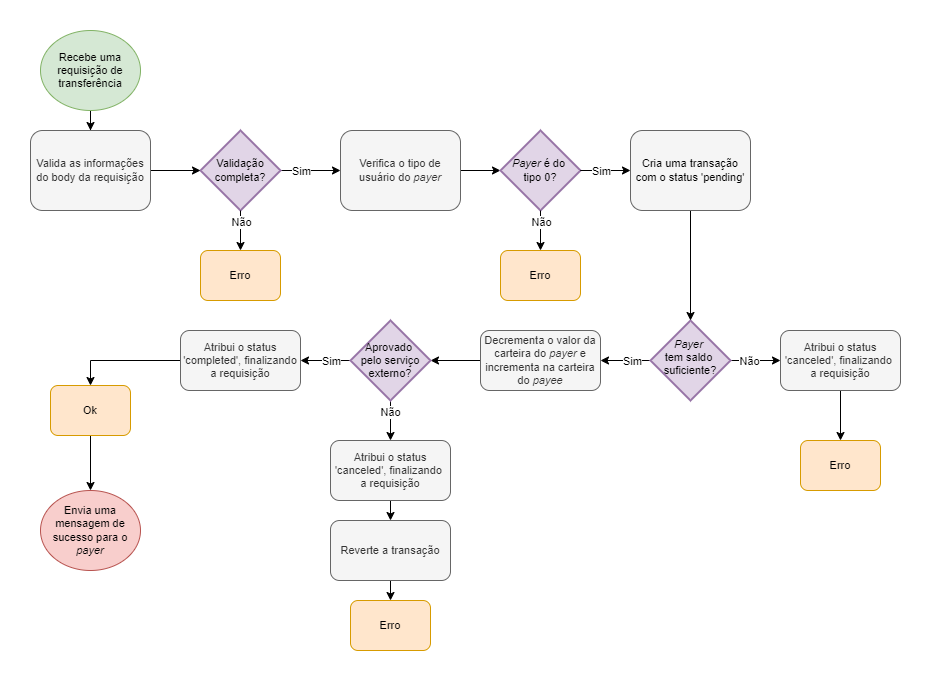

The diagram above was exported from draw.io. Its source (the exported page's mxGraphModel, read from the mxfile embedded in the PNG):
<mxGraphModel dx="868" dy="882" grid="1" gridSize="10" guides="1" tooltips="1" connect="1" arrows="1" fold="1" page="0" pageScale="1" pageWidth="850" pageHeight="1100" math="0" shadow="0">
  <root>
    <mxCell id="0" />
    <mxCell id="1" parent="0" />
    <mxCell id="_zWhqsvP5Hp28IaxeXi5-10" value="" style="edgeStyle=orthogonalEdgeStyle;rounded=0;orthogonalLoop=1;jettySize=auto;html=1;fontSize=11;" parent="1" source="CNqoaAPJDAH7lURUniDS-1" target="_zWhqsvP5Hp28IaxeXi5-8" edge="1">
      <mxGeometry relative="1" as="geometry" />
    </mxCell>
    <mxCell id="CNqoaAPJDAH7lURUniDS-1" value="&lt;font style=&quot;font-size: 11px&quot;&gt;Recebe uma requisição de transferência&lt;/font&gt;" style="ellipse;whiteSpace=wrap;html=1;fontFamily=Helvetica;fontSize=11;fontColor=#000000;align=center;strokeColor=#82b366;fillColor=#d5e8d4;" parent="1" vertex="1">
      <mxGeometry x="30" y="-260" width="100" height="80" as="geometry" />
    </mxCell>
    <mxCell id="3gKG47WY7BJtHflZOiTB-32" style="edgeStyle=orthogonalEdgeStyle;rounded=0;orthogonalLoop=1;jettySize=auto;html=1;exitX=1;exitY=0.5;exitDx=0;exitDy=0;fontSize=11;" parent="1" source="CNqoaAPJDAH7lURUniDS-2" edge="1">
      <mxGeometry relative="1" as="geometry">
        <mxPoint x="490" y="-120" as="targetPoint" />
      </mxGeometry>
    </mxCell>
    <mxCell id="CNqoaAPJDAH7lURUniDS-2" value="Verifica o tipo de usuário do &lt;i style=&quot;font-size: 11px;&quot;&gt;payer&lt;/i&gt;" style="rounded=1;whiteSpace=wrap;html=1;fillColor=#f5f5f5;strokeColor=#666666;fontColor=#333333;fontSize=11;" parent="1" vertex="1">
      <mxGeometry x="330" y="-160" width="120" height="80" as="geometry" />
    </mxCell>
    <mxCell id="CNqoaAPJDAH7lURUniDS-23" value="" style="edgeStyle=orthogonalEdgeStyle;rounded=0;orthogonalLoop=1;jettySize=auto;html=1;exitX=0;exitY=0.5;exitDx=0;exitDy=0;exitPerimeter=0;fontSize=11;" parent="1" source="CNqoaAPJDAH7lURUniDS-20" target="CNqoaAPJDAH7lURUniDS-22" edge="1">
      <mxGeometry relative="1" as="geometry">
        <mxPoint x="290" y="340" as="sourcePoint" />
      </mxGeometry>
    </mxCell>
    <mxCell id="CNqoaAPJDAH7lURUniDS-34" value="Sim" style="text;html=1;resizable=0;points=[];align=center;verticalAlign=middle;labelBackgroundColor=#ffffff;fontSize=11;" parent="CNqoaAPJDAH7lURUniDS-23" vertex="1" connectable="0">
      <mxGeometry x="-0.025" y="-1" relative="1" as="geometry">
        <mxPoint x="5" y="1" as="offset" />
      </mxGeometry>
    </mxCell>
    <mxCell id="3gKG47WY7BJtHflZOiTB-53" style="edgeStyle=orthogonalEdgeStyle;rounded=0;orthogonalLoop=1;jettySize=auto;html=1;exitX=1;exitY=0.5;exitDx=0;exitDy=0;exitPerimeter=0;entryX=0;entryY=0.5;entryDx=0;entryDy=0;fontSize=11;" parent="1" source="CNqoaAPJDAH7lURUniDS-20" target="3gKG47WY7BJtHflZOiTB-6" edge="1">
      <mxGeometry relative="1" as="geometry" />
    </mxCell>
    <mxCell id="CNqoaAPJDAH7lURUniDS-20" value="&lt;font style=&quot;font-size: 11px;&quot;&gt;&lt;i style=&quot;font-size: 11px;&quot;&gt;Payer&lt;/i&gt; &lt;br style=&quot;font-size: 11px;&quot;&gt;tem saldo &lt;br style=&quot;font-size: 11px;&quot;&gt;suficiente?&lt;/font&gt;" style="strokeWidth=2;html=1;shape=mxgraph.flowchart.decision;whiteSpace=wrap;fontFamily=Helvetica;fontSize=11;fontColor=#000000;align=center;strokeColor=#9673a6;fillColor=#e1d5e7;spacingTop=-6;" parent="1" vertex="1">
      <mxGeometry x="640" y="30" width="80" height="80" as="geometry" />
    </mxCell>
    <mxCell id="3gKG47WY7BJtHflZOiTB-52" style="edgeStyle=orthogonalEdgeStyle;rounded=0;orthogonalLoop=1;jettySize=auto;html=1;exitX=0;exitY=0.5;exitDx=0;exitDy=0;entryX=1;entryY=0.5;entryDx=0;entryDy=0;entryPerimeter=0;fontSize=11;" parent="1" source="CNqoaAPJDAH7lURUniDS-22" target="3gKG47WY7BJtHflZOiTB-7" edge="1">
      <mxGeometry relative="1" as="geometry" />
    </mxCell>
    <mxCell id="CNqoaAPJDAH7lURUniDS-22" value="&lt;font style=&quot;font-size: 11px&quot;&gt;Decrementa o valor da carteira do &lt;i style=&quot;font-size: 11px;&quot;&gt;payer&lt;/i&gt; e incrementa na carteira do &lt;i style=&quot;font-size: 11px;&quot;&gt;payee&lt;/i&gt;&lt;/font&gt;" style="rounded=1;whiteSpace=wrap;html=1;fillColor=#f5f5f5;strokeColor=#666666;fontColor=#333333;fontSize=11;" parent="1" vertex="1">
      <mxGeometry x="470" y="40" width="120" height="60" as="geometry" />
    </mxCell>
    <mxCell id="CNqoaAPJDAH7lURUniDS-27" value="&lt;font style=&quot;font-size: 11px&quot;&gt;Envia uma mensagem de sucesso para o &lt;i style=&quot;font-size: 11px;&quot;&gt;payer&lt;/i&gt;&lt;/font&gt;" style="ellipse;whiteSpace=wrap;html=1;fontFamily=Helvetica;fontSize=11;fontColor=#000000;align=center;strokeColor=#b85450;fillColor=#f8cecc;" parent="1" vertex="1">
      <mxGeometry x="30" y="200" width="100" height="80" as="geometry" />
    </mxCell>
    <mxCell id="3gKG47WY7BJtHflZOiTB-28" style="edgeStyle=orthogonalEdgeStyle;rounded=0;orthogonalLoop=1;jettySize=auto;html=1;exitX=1;exitY=0.5;exitDx=0;exitDy=0;exitPerimeter=0;entryX=0;entryY=0.5;entryDx=0;entryDy=0;fontSize=11;" parent="1" source="_zWhqsvP5Hp28IaxeXi5-1" target="CNqoaAPJDAH7lURUniDS-2" edge="1">
      <mxGeometry relative="1" as="geometry" />
    </mxCell>
    <mxCell id="_zWhqsvP5Hp28IaxeXi5-1" value="&lt;font style=&quot;font-size: 11px&quot;&gt;Validação completa?&lt;/font&gt;" style="strokeWidth=2;html=1;shape=mxgraph.flowchart.decision;whiteSpace=wrap;fontFamily=Helvetica;fontSize=11;fontColor=#000000;align=center;strokeColor=#9673a6;fillColor=#e1d5e7;" parent="1" vertex="1">
      <mxGeometry x="190" y="-160" width="80" height="80" as="geometry" />
    </mxCell>
    <mxCell id="_zWhqsvP5Hp28IaxeXi5-4" value="Sim" style="text;html=1;resizable=0;points=[];align=center;verticalAlign=middle;labelBackgroundColor=#ffffff;fontSize=11;" parent="1" vertex="1" connectable="0">
      <mxGeometry x="290" y="-119.999393939394" as="geometry" />
    </mxCell>
    <mxCell id="_zWhqsvP5Hp28IaxeXi5-7" value="Erro" style="rounded=1;whiteSpace=wrap;html=1;fillColor=#ffe6cc;strokeColor=#d79b00;fontSize=11;" parent="1" vertex="1">
      <mxGeometry x="190" y="-40" width="80" height="50" as="geometry" />
    </mxCell>
    <mxCell id="3gKG47WY7BJtHflZOiTB-27" style="edgeStyle=orthogonalEdgeStyle;rounded=0;orthogonalLoop=1;jettySize=auto;html=1;exitX=1;exitY=0.5;exitDx=0;exitDy=0;entryX=0;entryY=0.5;entryDx=0;entryDy=0;entryPerimeter=0;fontSize=11;" parent="1" source="_zWhqsvP5Hp28IaxeXi5-8" target="_zWhqsvP5Hp28IaxeXi5-1" edge="1">
      <mxGeometry relative="1" as="geometry" />
    </mxCell>
    <mxCell id="_zWhqsvP5Hp28IaxeXi5-8" value="&lt;font style=&quot;font-size: 11px&quot;&gt;Valida as informações do body da requisição&lt;/font&gt;" style="rounded=1;whiteSpace=wrap;html=1;fillColor=#f5f5f5;strokeColor=#666666;fontColor=#333333;fontSize=11;" parent="1" vertex="1">
      <mxGeometry x="20" y="-160" width="120" height="80" as="geometry" />
    </mxCell>
    <mxCell id="3gKG47WY7BJtHflZOiTB-54" style="edgeStyle=orthogonalEdgeStyle;rounded=0;orthogonalLoop=1;jettySize=auto;html=1;exitX=0.5;exitY=1;exitDx=0;exitDy=0;entryX=0.5;entryY=0;entryDx=0;entryDy=0;fontSize=11;" parent="1" source="3gKG47WY7BJtHflZOiTB-6" edge="1">
      <mxGeometry relative="1" as="geometry">
        <mxPoint x="830" y="150" as="targetPoint" />
      </mxGeometry>
    </mxCell>
    <mxCell id="3gKG47WY7BJtHflZOiTB-6" value="Atribui o status 'canceled', finalizando &lt;br&gt;a requisição" style="rounded=1;whiteSpace=wrap;html=1;fillColor=#f5f5f5;strokeColor=#666666;fontColor=#333333;fontSize=11;" parent="1" vertex="1">
      <mxGeometry x="770" y="40" width="120" height="60" as="geometry" />
    </mxCell>
    <mxCell id="3gKG47WY7BJtHflZOiTB-55" style="edgeStyle=orthogonalEdgeStyle;rounded=0;orthogonalLoop=1;jettySize=auto;html=1;exitX=0;exitY=0.5;exitDx=0;exitDy=0;exitPerimeter=0;entryX=1;entryY=0.5;entryDx=0;entryDy=0;fontSize=11;" parent="1" source="3gKG47WY7BJtHflZOiTB-7" target="3gKG47WY7BJtHflZOiTB-16" edge="1">
      <mxGeometry relative="1" as="geometry" />
    </mxCell>
    <mxCell id="3gKG47WY7BJtHflZOiTB-61" style="edgeStyle=orthogonalEdgeStyle;rounded=0;orthogonalLoop=1;jettySize=auto;html=1;exitX=0.5;exitY=1;exitDx=0;exitDy=0;exitPerimeter=0;entryX=0.5;entryY=0;entryDx=0;entryDy=0;fontSize=11;" parent="1" source="3gKG47WY7BJtHflZOiTB-7" target="3gKG47WY7BJtHflZOiTB-20" edge="1">
      <mxGeometry relative="1" as="geometry" />
    </mxCell>
    <mxCell id="3gKG47WY7BJtHflZOiTB-7" value="&lt;span style=&quot;font-size: 11px;&quot;&gt;Aprovado &lt;br style=&quot;font-size: 11px;&quot;&gt;pelo serviço externo?&lt;/span&gt;" style="strokeWidth=2;html=1;shape=mxgraph.flowchart.decision;whiteSpace=wrap;fontFamily=Helvetica;fontSize=11;fontColor=#000000;align=center;strokeColor=#9673a6;fillColor=#e1d5e7;" parent="1" vertex="1">
      <mxGeometry x="340" y="30" width="80" height="80" as="geometry" />
    </mxCell>
    <mxCell id="3gKG47WY7BJtHflZOiTB-73" style="edgeStyle=orthogonalEdgeStyle;rounded=0;orthogonalLoop=1;jettySize=auto;html=1;exitX=0;exitY=0.5;exitDx=0;exitDy=0;entryX=0.5;entryY=0;entryDx=0;entryDy=0;fontSize=11;" parent="1" source="3gKG47WY7BJtHflZOiTB-16" target="3gKG47WY7BJtHflZOiTB-71" edge="1">
      <mxGeometry relative="1" as="geometry" />
    </mxCell>
    <mxCell id="3gKG47WY7BJtHflZOiTB-16" value="&lt;font style=&quot;font-size: 11px&quot;&gt;Atribui o status 'completed', finalizando a requisição&lt;/font&gt;" style="rounded=1;whiteSpace=wrap;html=1;fillColor=#f5f5f5;strokeColor=#666666;fontColor=#333333;fontSize=11;" parent="1" vertex="1">
      <mxGeometry x="170" y="40" width="120" height="60" as="geometry" />
    </mxCell>
    <mxCell id="3gKG47WY7BJtHflZOiTB-62" style="edgeStyle=orthogonalEdgeStyle;rounded=0;orthogonalLoop=1;jettySize=auto;html=1;exitX=0.5;exitY=1;exitDx=0;exitDy=0;entryX=0.5;entryY=0;entryDx=0;entryDy=0;fontSize=11;" parent="1" source="3gKG47WY7BJtHflZOiTB-20" target="3gKG47WY7BJtHflZOiTB-22" edge="1">
      <mxGeometry relative="1" as="geometry" />
    </mxCell>
    <mxCell id="3gKG47WY7BJtHflZOiTB-20" value="Atribui o status 'canceled', finalizando &lt;br&gt;a requisição" style="rounded=1;whiteSpace=wrap;html=1;fillColor=#f5f5f5;strokeColor=#666666;fontColor=#333333;fontSize=11;" parent="1" vertex="1">
      <mxGeometry x="320" y="150" width="120" height="60" as="geometry" />
    </mxCell>
    <mxCell id="3gKG47WY7BJtHflZOiTB-63" style="edgeStyle=orthogonalEdgeStyle;rounded=0;orthogonalLoop=1;jettySize=auto;html=1;exitX=0.5;exitY=1;exitDx=0;exitDy=0;entryX=0.5;entryY=0;entryDx=0;entryDy=0;fontSize=11;" parent="1" source="3gKG47WY7BJtHflZOiTB-22" edge="1">
      <mxGeometry relative="1" as="geometry">
        <mxPoint x="380" y="310.0000000000002" as="targetPoint" />
      </mxGeometry>
    </mxCell>
    <mxCell id="3gKG47WY7BJtHflZOiTB-22" value="Reverte a transação" style="rounded=1;whiteSpace=wrap;html=1;fillColor=#f5f5f5;strokeColor=#666666;fontColor=#333333;fontSize=11;" parent="1" vertex="1">
      <mxGeometry x="320" y="230" width="120" height="60" as="geometry" />
    </mxCell>
    <mxCell id="3gKG47WY7BJtHflZOiTB-33" value="&lt;i style=&quot;font-size: 11px&quot;&gt;Payer&lt;/i&gt; é do &lt;br&gt;tipo 0?" style="strokeWidth=2;html=1;shape=mxgraph.flowchart.decision;whiteSpace=wrap;fontFamily=Helvetica;fontSize=11;fontColor=#000000;align=center;strokeColor=#9673a6;fillColor=#e1d5e7;" parent="1" vertex="1">
      <mxGeometry x="490" y="-160" width="80" height="80" as="geometry" />
    </mxCell>
    <mxCell id="3gKG47WY7BJtHflZOiTB-35" value="" style="edgeStyle=orthogonalEdgeStyle;rounded=0;orthogonalLoop=1;jettySize=auto;html=1;entryX=0.5;entryY=0;entryDx=0;entryDy=0;fontSize=11;" parent="1" target="_zWhqsvP5Hp28IaxeXi5-7" edge="1">
      <mxGeometry relative="1" as="geometry">
        <mxPoint x="230" y="-80" as="sourcePoint" />
        <mxPoint x="230" y="-50" as="targetPoint" />
      </mxGeometry>
    </mxCell>
    <mxCell id="3gKG47WY7BJtHflZOiTB-36" value="Não" style="text;html=1;resizable=0;points=[];align=center;verticalAlign=middle;labelBackgroundColor=#ffffff;fontSize=11;" parent="3gKG47WY7BJtHflZOiTB-35" vertex="1" connectable="0">
      <mxGeometry x="-0.025" y="-1" relative="1" as="geometry">
        <mxPoint x="1" y="-9" as="offset" />
      </mxGeometry>
    </mxCell>
    <mxCell id="3gKG47WY7BJtHflZOiTB-42" style="edgeStyle=orthogonalEdgeStyle;rounded=0;orthogonalLoop=1;jettySize=auto;html=1;exitX=1;exitY=0.5;exitDx=0;exitDy=0;fontSize=11;" parent="1" edge="1">
      <mxGeometry relative="1" as="geometry">
        <mxPoint x="620" y="-119.99999999999989" as="targetPoint" />
        <mxPoint x="580" y="-120.00000000000011" as="sourcePoint" />
        <Array as="points">
          <mxPoint x="570" y="-120" />
          <mxPoint x="570" y="-120" />
        </Array>
      </mxGeometry>
    </mxCell>
    <mxCell id="3gKG47WY7BJtHflZOiTB-44" value="Erro" style="rounded=1;whiteSpace=wrap;html=1;fillColor=#ffe6cc;strokeColor=#d79b00;fontSize=11;" parent="1" vertex="1">
      <mxGeometry x="490" y="-40" width="80" height="50" as="geometry" />
    </mxCell>
    <mxCell id="3gKG47WY7BJtHflZOiTB-45" value="" style="edgeStyle=orthogonalEdgeStyle;rounded=0;orthogonalLoop=1;jettySize=auto;html=1;entryX=0.5;entryY=0;entryDx=0;entryDy=0;fontSize=11;" parent="1" target="3gKG47WY7BJtHflZOiTB-44" edge="1">
      <mxGeometry relative="1" as="geometry">
        <mxPoint x="530" y="-80" as="sourcePoint" />
        <mxPoint x="530" y="-50" as="targetPoint" />
      </mxGeometry>
    </mxCell>
    <mxCell id="3gKG47WY7BJtHflZOiTB-46" value="Não" style="text;html=1;resizable=0;points=[];align=center;verticalAlign=middle;labelBackgroundColor=#ffffff;fontSize=11;" parent="3gKG47WY7BJtHflZOiTB-45" vertex="1" connectable="0">
      <mxGeometry x="-0.025" y="-1" relative="1" as="geometry">
        <mxPoint x="1" y="-9" as="offset" />
      </mxGeometry>
    </mxCell>
    <mxCell id="3gKG47WY7BJtHflZOiTB-51" style="edgeStyle=orthogonalEdgeStyle;rounded=0;orthogonalLoop=1;jettySize=auto;html=1;exitX=0.5;exitY=1;exitDx=0;exitDy=0;entryX=0.5;entryY=0;entryDx=0;entryDy=0;entryPerimeter=0;fontSize=11;" parent="1" source="3gKG47WY7BJtHflZOiTB-47" target="CNqoaAPJDAH7lURUniDS-20" edge="1">
      <mxGeometry relative="1" as="geometry" />
    </mxCell>
    <mxCell id="3gKG47WY7BJtHflZOiTB-47" value="&lt;span style=&quot;color: rgb(0, 0, 0); font-size: 11px;&quot;&gt;Cria uma transação com o status 'pending'&lt;/span&gt;" style="rounded=1;whiteSpace=wrap;html=1;fillColor=#f5f5f5;strokeColor=#666666;fontColor=#333333;fontSize=11;" parent="1" vertex="1">
      <mxGeometry x="620" y="-160" width="120" height="80" as="geometry" />
    </mxCell>
    <mxCell id="3gKG47WY7BJtHflZOiTB-50" value="Sim" style="text;html=1;resizable=0;points=[];align=center;verticalAlign=middle;labelBackgroundColor=#ffffff;fontSize=11;" parent="1" vertex="1" connectable="0">
      <mxGeometry x="590" y="-119.999393939394" as="geometry" />
    </mxCell>
    <mxCell id="3gKG47WY7BJtHflZOiTB-65" value="Erro" style="rounded=1;whiteSpace=wrap;html=1;fillColor=#ffe6cc;strokeColor=#d79b00;fontSize=11;" parent="1" vertex="1">
      <mxGeometry x="790" y="150" width="80" height="50" as="geometry" />
    </mxCell>
    <mxCell id="3gKG47WY7BJtHflZOiTB-66" value="Não" style="text;html=1;resizable=0;points=[];align=center;verticalAlign=middle;labelBackgroundColor=#ffffff;fontSize=11;" parent="1" vertex="1" connectable="0">
      <mxGeometry x="730.0033333333332" y="70" as="geometry">
        <mxPoint x="8" as="offset" />
      </mxGeometry>
    </mxCell>
    <mxCell id="3gKG47WY7BJtHflZOiTB-68" value="Não" style="text;html=1;resizable=0;points=[];align=center;verticalAlign=middle;labelBackgroundColor=#ffffff;fontSize=11;" parent="1" vertex="1" connectable="0">
      <mxGeometry x="380.0033333333333" y="120" as="geometry">
        <mxPoint x="-1" y="1" as="offset" />
      </mxGeometry>
    </mxCell>
    <mxCell id="3gKG47WY7BJtHflZOiTB-69" value="Sim" style="text;html=1;resizable=0;points=[];align=center;verticalAlign=middle;labelBackgroundColor=#ffffff;fontSize=11;" parent="1" vertex="1" connectable="0">
      <mxGeometry x="320.0033333333333" y="70" as="geometry" />
    </mxCell>
    <mxCell id="3gKG47WY7BJtHflZOiTB-70" value="Erro" style="rounded=1;whiteSpace=wrap;html=1;fillColor=#ffe6cc;strokeColor=#d79b00;fontSize=11;" parent="1" vertex="1">
      <mxGeometry x="340" y="310" width="80" height="50" as="geometry" />
    </mxCell>
    <mxCell id="3gKG47WY7BJtHflZOiTB-72" value="" style="edgeStyle=orthogonalEdgeStyle;rounded=0;orthogonalLoop=1;jettySize=auto;html=1;fontSize=11;" parent="1" source="3gKG47WY7BJtHflZOiTB-71" target="CNqoaAPJDAH7lURUniDS-27" edge="1">
      <mxGeometry relative="1" as="geometry" />
    </mxCell>
    <mxCell id="3gKG47WY7BJtHflZOiTB-71" value="Ok" style="rounded=1;whiteSpace=wrap;html=1;fillColor=#ffe6cc;strokeColor=#d79b00;fontSize=11;" parent="1" vertex="1">
      <mxGeometry x="40" y="95" width="80" height="50" as="geometry" />
    </mxCell>
  </root>
</mxGraphModel>